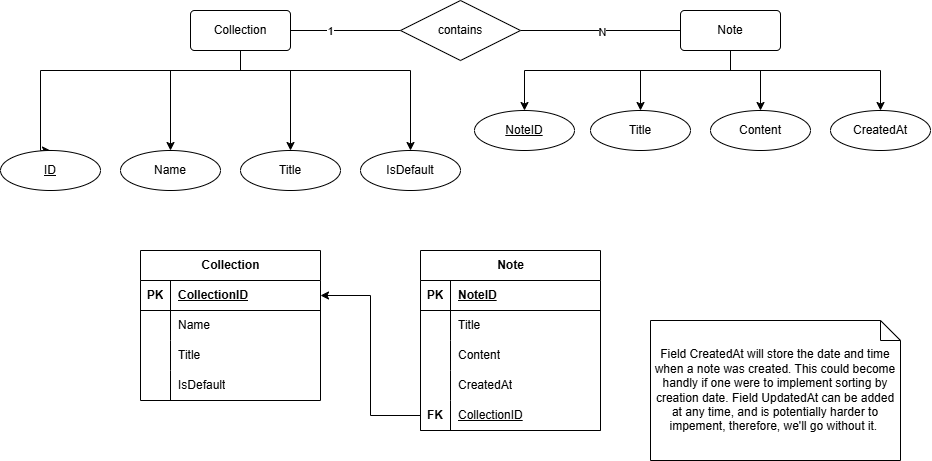

The diagram above was exported from draw.io. Its source (the exported page's mxGraphModel, read from the mxfile embedded in the PNG):
<mxGraphModel dx="1838" dy="518" grid="1" gridSize="10" guides="1" tooltips="1" connect="1" arrows="1" fold="1" page="1" pageScale="1" pageWidth="827" pageHeight="1169" math="0" shadow="0">
  <root>
    <mxCell id="0" />
    <mxCell id="1" parent="0" />
    <mxCell id="2dnqcLIrkQAb7v1a4oVW-3" style="edgeStyle=orthogonalEdgeStyle;rounded=0;orthogonalLoop=1;jettySize=auto;html=1;endArrow=none;endFill=0;" parent="1" source="Eyr1tyvML3xJaDoggZAh-1" target="2dnqcLIrkQAb7v1a4oVW-1" edge="1">
      <mxGeometry relative="1" as="geometry" />
    </mxCell>
    <mxCell id="2dnqcLIrkQAb7v1a4oVW-5" value="1" style="edgeLabel;html=1;align=center;verticalAlign=middle;resizable=0;points=[];" parent="2dnqcLIrkQAb7v1a4oVW-3" connectable="0" vertex="1">
      <mxGeometry x="-0.3818" y="-4" relative="1" as="geometry">
        <mxPoint x="5" y="-4" as="offset" />
      </mxGeometry>
    </mxCell>
    <mxCell id="2dnqcLIrkQAb7v1a4oVW-13" style="edgeStyle=orthogonalEdgeStyle;rounded=0;orthogonalLoop=1;jettySize=auto;html=1;entryX=0.5;entryY=0;entryDx=0;entryDy=0;" parent="1" source="Eyr1tyvML3xJaDoggZAh-1" target="2dnqcLIrkQAb7v1a4oVW-7" edge="1">
      <mxGeometry relative="1" as="geometry">
        <Array as="points">
          <mxPoint x="180" y="160" />
          <mxPoint x="-20" y="160" />
        </Array>
      </mxGeometry>
    </mxCell>
    <mxCell id="2dnqcLIrkQAb7v1a4oVW-14" style="edgeStyle=orthogonalEdgeStyle;rounded=0;orthogonalLoop=1;jettySize=auto;html=1;" parent="1" source="Eyr1tyvML3xJaDoggZAh-1" target="2dnqcLIrkQAb7v1a4oVW-11" edge="1">
      <mxGeometry relative="1" as="geometry">
        <Array as="points">
          <mxPoint x="180" y="160" />
          <mxPoint x="230" y="160" />
        </Array>
      </mxGeometry>
    </mxCell>
    <mxCell id="2x5mWMo9v8pXzG-ndJ7m-9" style="edgeStyle=orthogonalEdgeStyle;rounded=0;orthogonalLoop=1;jettySize=auto;html=1;" edge="1" parent="1" source="Eyr1tyvML3xJaDoggZAh-1" target="2x5mWMo9v8pXzG-ndJ7m-8">
      <mxGeometry relative="1" as="geometry">
        <Array as="points">
          <mxPoint x="180" y="160" />
          <mxPoint x="110" y="160" />
        </Array>
      </mxGeometry>
    </mxCell>
    <mxCell id="2x5mWMo9v8pXzG-ndJ7m-11" style="edgeStyle=orthogonalEdgeStyle;rounded=0;orthogonalLoop=1;jettySize=auto;html=1;" edge="1" parent="1" source="Eyr1tyvML3xJaDoggZAh-1" target="2x5mWMo9v8pXzG-ndJ7m-10">
      <mxGeometry relative="1" as="geometry">
        <Array as="points">
          <mxPoint x="180" y="160" />
          <mxPoint x="350" y="160" />
        </Array>
      </mxGeometry>
    </mxCell>
    <mxCell id="Eyr1tyvML3xJaDoggZAh-1" value="Collection" style="rounded=1;arcSize=10;whiteSpace=wrap;html=1;align=center;" parent="1" vertex="1">
      <mxGeometry x="130" y="100" width="100" height="40" as="geometry" />
    </mxCell>
    <mxCell id="2dnqcLIrkQAb7v1a4oVW-18" style="edgeStyle=orthogonalEdgeStyle;rounded=0;orthogonalLoop=1;jettySize=auto;html=1;" parent="1" source="Eyr1tyvML3xJaDoggZAh-3" target="2dnqcLIrkQAb7v1a4oVW-8" edge="1">
      <mxGeometry relative="1" as="geometry">
        <Array as="points">
          <mxPoint x="670" y="160" />
          <mxPoint x="464" y="160" />
        </Array>
      </mxGeometry>
    </mxCell>
    <mxCell id="2dnqcLIrkQAb7v1a4oVW-19" style="edgeStyle=orthogonalEdgeStyle;rounded=0;orthogonalLoop=1;jettySize=auto;html=1;entryX=0.5;entryY=0;entryDx=0;entryDy=0;" parent="1" source="Eyr1tyvML3xJaDoggZAh-3" target="2dnqcLIrkQAb7v1a4oVW-16" edge="1">
      <mxGeometry relative="1" as="geometry">
        <Array as="points">
          <mxPoint x="670" y="160" />
          <mxPoint x="580" y="160" />
        </Array>
      </mxGeometry>
    </mxCell>
    <mxCell id="2dnqcLIrkQAb7v1a4oVW-20" style="edgeStyle=orthogonalEdgeStyle;rounded=0;orthogonalLoop=1;jettySize=auto;html=1;entryX=0.5;entryY=0;entryDx=0;entryDy=0;" parent="1" source="Eyr1tyvML3xJaDoggZAh-3" target="2dnqcLIrkQAb7v1a4oVW-17" edge="1">
      <mxGeometry relative="1" as="geometry">
        <Array as="points">
          <mxPoint x="670" y="160" />
          <mxPoint x="700" y="160" />
        </Array>
      </mxGeometry>
    </mxCell>
    <mxCell id="2dnqcLIrkQAb7v1a4oVW-35" style="edgeStyle=orthogonalEdgeStyle;rounded=0;orthogonalLoop=1;jettySize=auto;html=1;" parent="1" source="Eyr1tyvML3xJaDoggZAh-3" target="2dnqcLIrkQAb7v1a4oVW-34" edge="1">
      <mxGeometry relative="1" as="geometry">
        <Array as="points">
          <mxPoint x="670" y="160" />
          <mxPoint x="820" y="160" />
        </Array>
      </mxGeometry>
    </mxCell>
    <mxCell id="Eyr1tyvML3xJaDoggZAh-3" value="Note" style="rounded=1;arcSize=10;whiteSpace=wrap;html=1;align=center;" parent="1" vertex="1">
      <mxGeometry x="620" y="100" width="100" height="40" as="geometry" />
    </mxCell>
    <mxCell id="2dnqcLIrkQAb7v1a4oVW-4" style="edgeStyle=orthogonalEdgeStyle;rounded=0;orthogonalLoop=1;jettySize=auto;html=1;endArrow=none;endFill=0;" parent="1" source="2dnqcLIrkQAb7v1a4oVW-1" target="Eyr1tyvML3xJaDoggZAh-3" edge="1">
      <mxGeometry relative="1" as="geometry" />
    </mxCell>
    <mxCell id="2dnqcLIrkQAb7v1a4oVW-6" value="N" style="edgeLabel;html=1;align=center;verticalAlign=middle;resizable=0;points=[];" parent="2dnqcLIrkQAb7v1a4oVW-4" connectable="0" vertex="1">
      <mxGeometry x="0.0208" y="-1" relative="1" as="geometry">
        <mxPoint as="offset" />
      </mxGeometry>
    </mxCell>
    <mxCell id="2dnqcLIrkQAb7v1a4oVW-1" value="contains" style="shape=rhombus;perimeter=rhombusPerimeter;whiteSpace=wrap;html=1;align=center;" parent="1" vertex="1">
      <mxGeometry x="340" y="90" width="120" height="60" as="geometry" />
    </mxCell>
    <mxCell id="2dnqcLIrkQAb7v1a4oVW-7" value="ID" style="ellipse;whiteSpace=wrap;html=1;align=center;fontStyle=4;" parent="1" vertex="1">
      <mxGeometry x="-60" y="240" width="100" height="40" as="geometry" />
    </mxCell>
    <mxCell id="2dnqcLIrkQAb7v1a4oVW-8" value="NoteID" style="ellipse;whiteSpace=wrap;html=1;align=center;fontStyle=4;" parent="1" vertex="1">
      <mxGeometry x="414" y="200" width="100" height="40" as="geometry" />
    </mxCell>
    <mxCell id="2dnqcLIrkQAb7v1a4oVW-11" value="Title" style="ellipse;whiteSpace=wrap;html=1;align=center;" parent="1" vertex="1">
      <mxGeometry x="180" y="240" width="100" height="40" as="geometry" />
    </mxCell>
    <mxCell id="2dnqcLIrkQAb7v1a4oVW-16" value="Title" style="ellipse;whiteSpace=wrap;html=1;align=center;" parent="1" vertex="1">
      <mxGeometry x="530" y="200" width="100" height="40" as="geometry" />
    </mxCell>
    <mxCell id="2dnqcLIrkQAb7v1a4oVW-17" value="Content" style="ellipse;whiteSpace=wrap;html=1;align=center;" parent="1" vertex="1">
      <mxGeometry x="650" y="200" width="100" height="40" as="geometry" />
    </mxCell>
    <mxCell id="2dnqcLIrkQAb7v1a4oVW-21" value="Collection" style="shape=table;startSize=30;container=1;collapsible=1;childLayout=tableLayout;fixedRows=1;rowLines=0;fontStyle=1;align=center;resizeLast=1;html=1;" parent="1" vertex="1">
      <mxGeometry x="80" y="340" width="180" height="150" as="geometry" />
    </mxCell>
    <mxCell id="2dnqcLIrkQAb7v1a4oVW-22" value="" style="shape=tableRow;horizontal=0;startSize=0;swimlaneHead=0;swimlaneBody=0;fillColor=none;collapsible=0;dropTarget=0;points=[[0,0.5],[1,0.5]];portConstraint=eastwest;top=0;left=0;right=0;bottom=1;" parent="2dnqcLIrkQAb7v1a4oVW-21" vertex="1">
      <mxGeometry y="30" width="180" height="30" as="geometry" />
    </mxCell>
    <mxCell id="2dnqcLIrkQAb7v1a4oVW-23" value="PK" style="shape=partialRectangle;connectable=0;fillColor=none;top=0;left=0;bottom=0;right=0;fontStyle=1;overflow=hidden;whiteSpace=wrap;html=1;" parent="2dnqcLIrkQAb7v1a4oVW-22" vertex="1">
      <mxGeometry width="30" height="30" as="geometry">
        <mxRectangle width="30" height="30" as="alternateBounds" />
      </mxGeometry>
    </mxCell>
    <mxCell id="2dnqcLIrkQAb7v1a4oVW-24" value="CollectionID" style="shape=partialRectangle;connectable=0;fillColor=none;top=0;left=0;bottom=0;right=0;align=left;spacingLeft=6;fontStyle=5;overflow=hidden;whiteSpace=wrap;html=1;" parent="2dnqcLIrkQAb7v1a4oVW-22" vertex="1">
      <mxGeometry x="30" width="150" height="30" as="geometry">
        <mxRectangle width="150" height="30" as="alternateBounds" />
      </mxGeometry>
    </mxCell>
    <mxCell id="2dnqcLIrkQAb7v1a4oVW-25" value="" style="shape=tableRow;horizontal=0;startSize=0;swimlaneHead=0;swimlaneBody=0;fillColor=none;collapsible=0;dropTarget=0;points=[[0,0.5],[1,0.5]];portConstraint=eastwest;top=0;left=0;right=0;bottom=0;" parent="2dnqcLIrkQAb7v1a4oVW-21" vertex="1">
      <mxGeometry y="60" width="180" height="30" as="geometry" />
    </mxCell>
    <mxCell id="2dnqcLIrkQAb7v1a4oVW-26" value="" style="shape=partialRectangle;connectable=0;fillColor=none;top=0;left=0;bottom=0;right=0;editable=1;overflow=hidden;whiteSpace=wrap;html=1;" parent="2dnqcLIrkQAb7v1a4oVW-25" vertex="1">
      <mxGeometry width="30" height="30" as="geometry">
        <mxRectangle width="30" height="30" as="alternateBounds" />
      </mxGeometry>
    </mxCell>
    <mxCell id="2dnqcLIrkQAb7v1a4oVW-27" value="Name" style="shape=partialRectangle;connectable=0;fillColor=none;top=0;left=0;bottom=0;right=0;align=left;spacingLeft=6;overflow=hidden;whiteSpace=wrap;html=1;" parent="2dnqcLIrkQAb7v1a4oVW-25" vertex="1">
      <mxGeometry x="30" width="150" height="30" as="geometry">
        <mxRectangle width="150" height="30" as="alternateBounds" />
      </mxGeometry>
    </mxCell>
    <mxCell id="2x5mWMo9v8pXzG-ndJ7m-4" value="" style="shape=tableRow;horizontal=0;startSize=0;swimlaneHead=0;swimlaneBody=0;fillColor=none;collapsible=0;dropTarget=0;points=[[0,0.5],[1,0.5]];portConstraint=eastwest;top=0;left=0;right=0;bottom=0;" vertex="1" parent="2dnqcLIrkQAb7v1a4oVW-21">
      <mxGeometry y="90" width="180" height="30" as="geometry" />
    </mxCell>
    <mxCell id="2x5mWMo9v8pXzG-ndJ7m-5" value="" style="shape=partialRectangle;connectable=0;fillColor=none;top=0;left=0;bottom=0;right=0;editable=1;overflow=hidden;whiteSpace=wrap;html=1;" vertex="1" parent="2x5mWMo9v8pXzG-ndJ7m-4">
      <mxGeometry width="30" height="30" as="geometry">
        <mxRectangle width="30" height="30" as="alternateBounds" />
      </mxGeometry>
    </mxCell>
    <mxCell id="2x5mWMo9v8pXzG-ndJ7m-6" value="Title" style="shape=partialRectangle;connectable=0;fillColor=none;top=0;left=0;bottom=0;right=0;align=left;spacingLeft=6;overflow=hidden;whiteSpace=wrap;html=1;" vertex="1" parent="2x5mWMo9v8pXzG-ndJ7m-4">
      <mxGeometry x="30" width="150" height="30" as="geometry">
        <mxRectangle width="150" height="30" as="alternateBounds" />
      </mxGeometry>
    </mxCell>
    <mxCell id="2x5mWMo9v8pXzG-ndJ7m-12" value="" style="shape=tableRow;horizontal=0;startSize=0;swimlaneHead=0;swimlaneBody=0;fillColor=none;collapsible=0;dropTarget=0;points=[[0,0.5],[1,0.5]];portConstraint=eastwest;top=0;left=0;right=0;bottom=0;" vertex="1" parent="2dnqcLIrkQAb7v1a4oVW-21">
      <mxGeometry y="120" width="180" height="30" as="geometry" />
    </mxCell>
    <mxCell id="2x5mWMo9v8pXzG-ndJ7m-13" value="" style="shape=partialRectangle;connectable=0;fillColor=none;top=0;left=0;bottom=0;right=0;editable=1;overflow=hidden;whiteSpace=wrap;html=1;" vertex="1" parent="2x5mWMo9v8pXzG-ndJ7m-12">
      <mxGeometry width="30" height="30" as="geometry">
        <mxRectangle width="30" height="30" as="alternateBounds" />
      </mxGeometry>
    </mxCell>
    <mxCell id="2x5mWMo9v8pXzG-ndJ7m-14" value="IsDefault" style="shape=partialRectangle;connectable=0;fillColor=none;top=0;left=0;bottom=0;right=0;align=left;spacingLeft=6;overflow=hidden;whiteSpace=wrap;html=1;" vertex="1" parent="2x5mWMo9v8pXzG-ndJ7m-12">
      <mxGeometry x="30" width="150" height="30" as="geometry">
        <mxRectangle width="150" height="30" as="alternateBounds" />
      </mxGeometry>
    </mxCell>
    <mxCell id="2dnqcLIrkQAb7v1a4oVW-34" value="CreatedAt" style="ellipse;whiteSpace=wrap;html=1;align=center;" parent="1" vertex="1">
      <mxGeometry x="770" y="200" width="100" height="40" as="geometry" />
    </mxCell>
    <mxCell id="2dnqcLIrkQAb7v1a4oVW-50" value="Note" style="shape=table;startSize=30;container=1;collapsible=1;childLayout=tableLayout;fixedRows=1;rowLines=0;fontStyle=1;align=center;resizeLast=1;html=1;" parent="1" vertex="1">
      <mxGeometry x="360" y="340" width="180" height="180" as="geometry" />
    </mxCell>
    <mxCell id="2dnqcLIrkQAb7v1a4oVW-51" value="" style="shape=tableRow;horizontal=0;startSize=0;swimlaneHead=0;swimlaneBody=0;fillColor=none;collapsible=0;dropTarget=0;points=[[0,0.5],[1,0.5]];portConstraint=eastwest;top=0;left=0;right=0;bottom=1;" parent="2dnqcLIrkQAb7v1a4oVW-50" vertex="1">
      <mxGeometry y="30" width="180" height="30" as="geometry" />
    </mxCell>
    <mxCell id="2dnqcLIrkQAb7v1a4oVW-52" value="PK" style="shape=partialRectangle;connectable=0;fillColor=none;top=0;left=0;bottom=0;right=0;fontStyle=1;overflow=hidden;whiteSpace=wrap;html=1;" parent="2dnqcLIrkQAb7v1a4oVW-51" vertex="1">
      <mxGeometry width="30" height="30" as="geometry">
        <mxRectangle width="30" height="30" as="alternateBounds" />
      </mxGeometry>
    </mxCell>
    <mxCell id="2dnqcLIrkQAb7v1a4oVW-53" value="NoteID" style="shape=partialRectangle;connectable=0;fillColor=none;top=0;left=0;bottom=0;right=0;align=left;spacingLeft=6;fontStyle=5;overflow=hidden;whiteSpace=wrap;html=1;" parent="2dnqcLIrkQAb7v1a4oVW-51" vertex="1">
      <mxGeometry x="30" width="150" height="30" as="geometry">
        <mxRectangle width="150" height="30" as="alternateBounds" />
      </mxGeometry>
    </mxCell>
    <mxCell id="2dnqcLIrkQAb7v1a4oVW-54" value="" style="shape=tableRow;horizontal=0;startSize=0;swimlaneHead=0;swimlaneBody=0;fillColor=none;collapsible=0;dropTarget=0;points=[[0,0.5],[1,0.5]];portConstraint=eastwest;top=0;left=0;right=0;bottom=0;" parent="2dnqcLIrkQAb7v1a4oVW-50" vertex="1">
      <mxGeometry y="60" width="180" height="30" as="geometry" />
    </mxCell>
    <mxCell id="2dnqcLIrkQAb7v1a4oVW-55" value="" style="shape=partialRectangle;connectable=0;fillColor=none;top=0;left=0;bottom=0;right=0;editable=1;overflow=hidden;whiteSpace=wrap;html=1;" parent="2dnqcLIrkQAb7v1a4oVW-54" vertex="1">
      <mxGeometry width="30" height="30" as="geometry">
        <mxRectangle width="30" height="30" as="alternateBounds" />
      </mxGeometry>
    </mxCell>
    <mxCell id="2dnqcLIrkQAb7v1a4oVW-56" value="Title" style="shape=partialRectangle;connectable=0;fillColor=none;top=0;left=0;bottom=0;right=0;align=left;spacingLeft=6;overflow=hidden;whiteSpace=wrap;html=1;" parent="2dnqcLIrkQAb7v1a4oVW-54" vertex="1">
      <mxGeometry x="30" width="150" height="30" as="geometry">
        <mxRectangle width="150" height="30" as="alternateBounds" />
      </mxGeometry>
    </mxCell>
    <mxCell id="2dnqcLIrkQAb7v1a4oVW-57" value="" style="shape=tableRow;horizontal=0;startSize=0;swimlaneHead=0;swimlaneBody=0;fillColor=none;collapsible=0;dropTarget=0;points=[[0,0.5],[1,0.5]];portConstraint=eastwest;top=0;left=0;right=0;bottom=0;" parent="2dnqcLIrkQAb7v1a4oVW-50" vertex="1">
      <mxGeometry y="90" width="180" height="30" as="geometry" />
    </mxCell>
    <mxCell id="2dnqcLIrkQAb7v1a4oVW-58" value="" style="shape=partialRectangle;connectable=0;fillColor=none;top=0;left=0;bottom=0;right=0;editable=1;overflow=hidden;whiteSpace=wrap;html=1;" parent="2dnqcLIrkQAb7v1a4oVW-57" vertex="1">
      <mxGeometry width="30" height="30" as="geometry">
        <mxRectangle width="30" height="30" as="alternateBounds" />
      </mxGeometry>
    </mxCell>
    <mxCell id="2dnqcLIrkQAb7v1a4oVW-59" value="Content" style="shape=partialRectangle;connectable=0;fillColor=none;top=0;left=0;bottom=0;right=0;align=left;spacingLeft=6;overflow=hidden;whiteSpace=wrap;html=1;" parent="2dnqcLIrkQAb7v1a4oVW-57" vertex="1">
      <mxGeometry x="30" width="150" height="30" as="geometry">
        <mxRectangle width="150" height="30" as="alternateBounds" />
      </mxGeometry>
    </mxCell>
    <mxCell id="2dnqcLIrkQAb7v1a4oVW-60" value="" style="shape=tableRow;horizontal=0;startSize=0;swimlaneHead=0;swimlaneBody=0;fillColor=none;collapsible=0;dropTarget=0;points=[[0,0.5],[1,0.5]];portConstraint=eastwest;top=0;left=0;right=0;bottom=0;" parent="2dnqcLIrkQAb7v1a4oVW-50" vertex="1">
      <mxGeometry y="120" width="180" height="30" as="geometry" />
    </mxCell>
    <mxCell id="2dnqcLIrkQAb7v1a4oVW-61" value="" style="shape=partialRectangle;connectable=0;fillColor=none;top=0;left=0;bottom=0;right=0;editable=1;overflow=hidden;whiteSpace=wrap;html=1;" parent="2dnqcLIrkQAb7v1a4oVW-60" vertex="1">
      <mxGeometry width="30" height="30" as="geometry">
        <mxRectangle width="30" height="30" as="alternateBounds" />
      </mxGeometry>
    </mxCell>
    <mxCell id="2dnqcLIrkQAb7v1a4oVW-62" value="CreatedAt" style="shape=partialRectangle;connectable=0;fillColor=none;top=0;left=0;bottom=0;right=0;align=left;spacingLeft=6;overflow=hidden;whiteSpace=wrap;html=1;" parent="2dnqcLIrkQAb7v1a4oVW-60" vertex="1">
      <mxGeometry x="30" width="150" height="30" as="geometry">
        <mxRectangle width="150" height="30" as="alternateBounds" />
      </mxGeometry>
    </mxCell>
    <mxCell id="2dnqcLIrkQAb7v1a4oVW-66" value="" style="shape=tableRow;horizontal=0;startSize=0;swimlaneHead=0;swimlaneBody=0;fillColor=none;collapsible=0;dropTarget=0;points=[[0,0.5],[1,0.5]];portConstraint=eastwest;top=0;left=0;right=0;bottom=1;" parent="2dnqcLIrkQAb7v1a4oVW-50" vertex="1">
      <mxGeometry y="150" width="180" height="30" as="geometry" />
    </mxCell>
    <mxCell id="2dnqcLIrkQAb7v1a4oVW-67" value="FK" style="shape=partialRectangle;connectable=0;fillColor=none;top=0;left=0;bottom=0;right=0;fontStyle=1;overflow=hidden;whiteSpace=wrap;html=1;" parent="2dnqcLIrkQAb7v1a4oVW-66" vertex="1">
      <mxGeometry width="30" height="30" as="geometry">
        <mxRectangle width="30" height="30" as="alternateBounds" />
      </mxGeometry>
    </mxCell>
    <mxCell id="2dnqcLIrkQAb7v1a4oVW-68" value="&lt;span style=&quot;font-weight: normal;&quot;&gt;CollectionID&lt;/span&gt;" style="shape=partialRectangle;connectable=0;fillColor=none;top=0;left=0;bottom=0;right=0;align=left;spacingLeft=6;fontStyle=5;overflow=hidden;whiteSpace=wrap;html=1;" parent="2dnqcLIrkQAb7v1a4oVW-66" vertex="1">
      <mxGeometry x="30" width="150" height="30" as="geometry">
        <mxRectangle width="150" height="30" as="alternateBounds" />
      </mxGeometry>
    </mxCell>
    <mxCell id="2dnqcLIrkQAb7v1a4oVW-69" style="edgeStyle=orthogonalEdgeStyle;rounded=0;orthogonalLoop=1;jettySize=auto;html=1;exitX=0;exitY=0.5;exitDx=0;exitDy=0;entryX=1;entryY=0.5;entryDx=0;entryDy=0;" parent="1" source="2dnqcLIrkQAb7v1a4oVW-66" target="2dnqcLIrkQAb7v1a4oVW-22" edge="1">
      <mxGeometry relative="1" as="geometry" />
    </mxCell>
    <mxCell id="2dnqcLIrkQAb7v1a4oVW-71" value="Field CreatedAt will store the date and time when a note was created. This could become handly if one were to implement sorting by creation date. Field UpdatedAt can be added at any time, and is potentially harder to impement, therefore, we'll go without it.&amp;nbsp;" style="shape=note;size=20;whiteSpace=wrap;html=1;" parent="1" vertex="1">
      <mxGeometry x="590" y="410" width="250" height="140" as="geometry" />
    </mxCell>
    <mxCell id="2x5mWMo9v8pXzG-ndJ7m-8" value="Name" style="ellipse;whiteSpace=wrap;html=1;align=center;" vertex="1" parent="1">
      <mxGeometry x="60" y="240" width="100" height="40" as="geometry" />
    </mxCell>
    <mxCell id="2x5mWMo9v8pXzG-ndJ7m-10" value="IsDefault" style="ellipse;whiteSpace=wrap;html=1;align=center;" vertex="1" parent="1">
      <mxGeometry x="300" y="240" width="100" height="40" as="geometry" />
    </mxCell>
  </root>
</mxGraphModel>